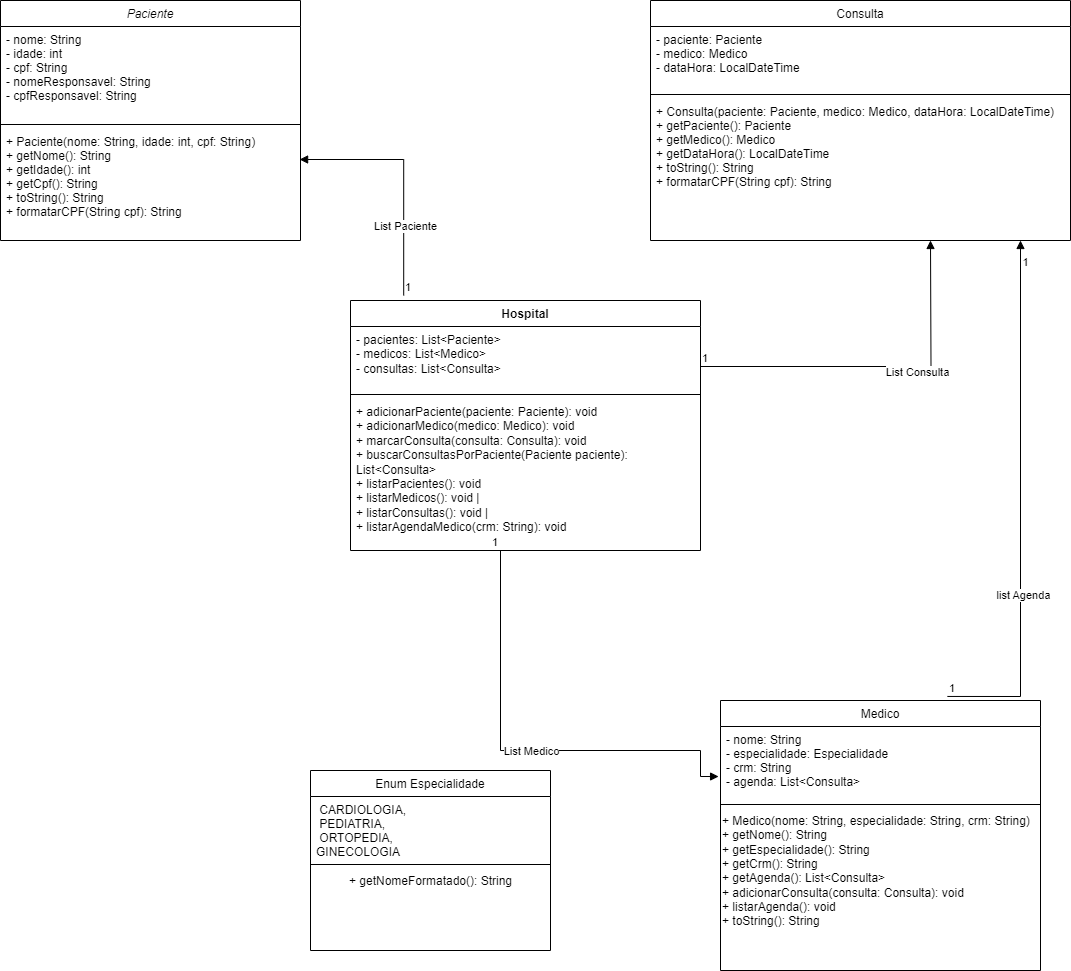

The diagram above was exported from draw.io. Its source (the exported page's mxGraphModel, read from the mxfile embedded in the PNG):
<mxGraphModel dx="1434" dy="738" grid="1" gridSize="10" guides="1" tooltips="1" connect="1" arrows="1" fold="1" page="1" pageScale="1" pageWidth="827" pageHeight="1169" math="0" shadow="0">
  <root>
    <mxCell id="WIyWlLk6GJQsqaUBKTNV-0" />
    <mxCell id="WIyWlLk6GJQsqaUBKTNV-1" parent="WIyWlLk6GJQsqaUBKTNV-0" />
    <mxCell id="zkfFHV4jXpPFQw0GAbJ--0" value="Paciente" style="swimlane;fontStyle=2;align=center;verticalAlign=top;childLayout=stackLayout;horizontal=1;startSize=26;horizontalStack=0;resizeParent=1;resizeLast=0;collapsible=1;marginBottom=0;rounded=0;shadow=0;strokeWidth=1;" parent="WIyWlLk6GJQsqaUBKTNV-1" vertex="1">
      <mxGeometry x="20" width="300" height="240" as="geometry">
        <mxRectangle x="230" y="140" width="160" height="26" as="alternateBounds" />
      </mxGeometry>
    </mxCell>
    <mxCell id="zkfFHV4jXpPFQw0GAbJ--3" value="- nome: String&#10;- idade: int&#10;- cpf: String&#10;- nomeResponsavel: String &#10;- cpfResponsavel: String" style="text;align=left;verticalAlign=top;spacingLeft=4;spacingRight=4;overflow=hidden;rotatable=0;points=[[0,0.5],[1,0.5]];portConstraint=eastwest;rounded=0;shadow=0;html=0;" parent="zkfFHV4jXpPFQw0GAbJ--0" vertex="1">
      <mxGeometry y="26" width="300" height="94" as="geometry" />
    </mxCell>
    <mxCell id="zkfFHV4jXpPFQw0GAbJ--4" value="" style="line;html=1;strokeWidth=1;align=left;verticalAlign=middle;spacingTop=-1;spacingLeft=3;spacingRight=3;rotatable=0;labelPosition=right;points=[];portConstraint=eastwest;" parent="zkfFHV4jXpPFQw0GAbJ--0" vertex="1">
      <mxGeometry y="120" width="300" height="8" as="geometry" />
    </mxCell>
    <mxCell id="zkfFHV4jXpPFQw0GAbJ--5" value="+ Paciente(nome: String, idade: int, cpf: String)&#10;+ getNome(): String&#10;+ getIdade(): int&#10;+ getCpf(): String&#10;+ toString(): String    &#10;+ formatarCPF(String cpf): String&#10;" style="text;align=left;verticalAlign=top;spacingLeft=4;spacingRight=4;overflow=hidden;rotatable=0;points=[[0,0.5],[1,0.5]];portConstraint=eastwest;" parent="zkfFHV4jXpPFQw0GAbJ--0" vertex="1">
      <mxGeometry y="128" width="300" height="92" as="geometry" />
    </mxCell>
    <mxCell id="zkfFHV4jXpPFQw0GAbJ--6" value="Medico" style="swimlane;fontStyle=0;align=center;verticalAlign=top;childLayout=stackLayout;horizontal=1;startSize=26;horizontalStack=0;resizeParent=1;resizeLast=0;collapsible=1;marginBottom=0;rounded=0;shadow=0;strokeWidth=1;" parent="WIyWlLk6GJQsqaUBKTNV-1" vertex="1">
      <mxGeometry x="740" y="700" width="320" height="270" as="geometry">
        <mxRectangle x="130" y="380" width="160" height="26" as="alternateBounds" />
      </mxGeometry>
    </mxCell>
    <mxCell id="zkfFHV4jXpPFQw0GAbJ--7" value="- nome: String&#10;- especialidade: Especialidade&#10;- crm: String&#10;- agenda: List&lt;Consulta&gt;" style="text;align=left;verticalAlign=top;spacingLeft=4;spacingRight=4;overflow=hidden;rotatable=0;points=[[0,0.5],[1,0.5]];portConstraint=eastwest;" parent="zkfFHV4jXpPFQw0GAbJ--6" vertex="1">
      <mxGeometry y="26" width="320" height="74" as="geometry" />
    </mxCell>
    <mxCell id="zkfFHV4jXpPFQw0GAbJ--9" value="" style="line;html=1;strokeWidth=1;align=left;verticalAlign=middle;spacingTop=-1;spacingLeft=3;spacingRight=3;rotatable=0;labelPosition=right;points=[];portConstraint=eastwest;" parent="zkfFHV4jXpPFQw0GAbJ--6" vertex="1">
      <mxGeometry y="100" width="320" height="8" as="geometry" />
    </mxCell>
    <mxCell id="opS73H76C6n9-4h42FLw-2" value="+ Medico(nome: String, especialidade: String, crm: String)&lt;br style=&quot;padding: 0px; margin: 0px;&quot;&gt;+ getNome(): String&amp;nbsp;&lt;br style=&quot;padding: 0px; margin: 0px;&quot;&gt;+ getEspecialidade(): String &amp;nbsp; &amp;nbsp; &amp;nbsp; &amp;nbsp;&amp;nbsp;&lt;br style=&quot;padding: 0px; margin: 0px;&quot;&gt;+ getCrm(): String&amp;nbsp;&lt;br style=&quot;padding: 0px; margin: 0px;&quot;&gt;+ getAgenda(): List&amp;lt;Consulta&amp;gt;&lt;br style=&quot;padding: 0px; margin: 0px;&quot;&gt;+ adicionarConsulta(consulta: Consulta): void&amp;nbsp;&lt;br style=&quot;padding: 0px; margin: 0px;&quot;&gt;+ listarAgenda(): void&amp;nbsp;&lt;br style=&quot;padding: 0px; margin: 0px;&quot;&gt;+ toString(): String&amp;nbsp; &amp;nbsp; &amp;nbsp;&lt;div style=&quot;padding: 0px; margin: 0px;&quot;&gt;&lt;br style=&quot;padding: 0px; margin: 0px;&quot;&gt;&lt;/div&gt;" style="text;html=1;align=left;verticalAlign=middle;resizable=0;points=[];autosize=1;strokeColor=none;fillColor=none;" parent="zkfFHV4jXpPFQw0GAbJ--6" vertex="1">
      <mxGeometry y="108" width="320" height="140" as="geometry" />
    </mxCell>
    <mxCell id="zkfFHV4jXpPFQw0GAbJ--13" value="Enum Especialidade" style="swimlane;fontStyle=0;align=center;verticalAlign=top;childLayout=stackLayout;horizontal=1;startSize=26;horizontalStack=0;resizeParent=1;resizeLast=0;collapsible=1;marginBottom=0;rounded=0;shadow=0;strokeWidth=1;" parent="WIyWlLk6GJQsqaUBKTNV-1" vertex="1">
      <mxGeometry x="330" y="770" width="240" height="180" as="geometry">
        <mxRectangle x="340" y="380" width="170" height="26" as="alternateBounds" />
      </mxGeometry>
    </mxCell>
    <mxCell id="zkfFHV4jXpPFQw0GAbJ--14" value=" CARDIOLOGIA, &#10; PEDIATRIA,&#10; ORTOPEDIA, &#10;GINECOLOGIA" style="text;align=left;verticalAlign=top;spacingLeft=4;spacingRight=4;overflow=hidden;rotatable=0;points=[[0,0.5],[1,0.5]];portConstraint=eastwest;" parent="zkfFHV4jXpPFQw0GAbJ--13" vertex="1">
      <mxGeometry y="26" width="240" height="64" as="geometry" />
    </mxCell>
    <mxCell id="zkfFHV4jXpPFQw0GAbJ--15" value="" style="line;html=1;strokeWidth=1;align=left;verticalAlign=middle;spacingTop=-1;spacingLeft=3;spacingRight=3;rotatable=0;labelPosition=right;points=[];portConstraint=eastwest;" parent="zkfFHV4jXpPFQw0GAbJ--13" vertex="1">
      <mxGeometry y="90" width="240" height="8" as="geometry" />
    </mxCell>
    <mxCell id="opS73H76C6n9-4h42FLw-0" value="  + getNomeFormatado(): String&lt;div&gt;&lt;br/&gt;&lt;/div&gt;" style="text;html=1;align=center;verticalAlign=middle;resizable=0;points=[];autosize=1;strokeColor=none;fillColor=none;" parent="zkfFHV4jXpPFQw0GAbJ--13" vertex="1">
      <mxGeometry y="98" width="240" height="40" as="geometry" />
    </mxCell>
    <mxCell id="zkfFHV4jXpPFQw0GAbJ--17" value="Consulta" style="swimlane;fontStyle=0;align=center;verticalAlign=top;childLayout=stackLayout;horizontal=1;startSize=26;horizontalStack=0;resizeParent=1;resizeLast=0;collapsible=1;marginBottom=0;rounded=0;shadow=0;strokeWidth=1;" parent="WIyWlLk6GJQsqaUBKTNV-1" vertex="1">
      <mxGeometry x="670" width="420" height="240" as="geometry">
        <mxRectangle x="550" y="140" width="160" height="26" as="alternateBounds" />
      </mxGeometry>
    </mxCell>
    <mxCell id="zkfFHV4jXpPFQw0GAbJ--18" value="- paciente: Paciente &#10;- medico: Medico&#10;- dataHora: LocalDateTime" style="text;align=left;verticalAlign=top;spacingLeft=4;spacingRight=4;overflow=hidden;rotatable=0;points=[[0,0.5],[1,0.5]];portConstraint=eastwest;" parent="zkfFHV4jXpPFQw0GAbJ--17" vertex="1">
      <mxGeometry y="26" width="420" height="64" as="geometry" />
    </mxCell>
    <mxCell id="zkfFHV4jXpPFQw0GAbJ--23" value="" style="line;html=1;strokeWidth=1;align=left;verticalAlign=middle;spacingTop=-1;spacingLeft=3;spacingRight=3;rotatable=0;labelPosition=right;points=[];portConstraint=eastwest;" parent="zkfFHV4jXpPFQw0GAbJ--17" vertex="1">
      <mxGeometry y="90" width="420" height="8" as="geometry" />
    </mxCell>
    <mxCell id="zkfFHV4jXpPFQw0GAbJ--24" value="+ Consulta(paciente: Paciente, medico: Medico, dataHora: LocalDateTime)&#10;+ getPaciente(): Paciente&#10;+ getMedico(): Medico &#10;+ getDataHora(): LocalDateTime&#10;+ toString(): String &#10;+ formatarCPF(String cpf): String&#10;" style="text;align=left;verticalAlign=top;spacingLeft=4;spacingRight=4;overflow=hidden;rotatable=0;points=[[0,0.5],[1,0.5]];portConstraint=eastwest;" parent="zkfFHV4jXpPFQw0GAbJ--17" vertex="1">
      <mxGeometry y="98" width="420" height="102" as="geometry" />
    </mxCell>
    <mxCell id="opS73H76C6n9-4h42FLw-3" value="Hospital" style="swimlane;fontStyle=1;align=center;verticalAlign=top;childLayout=stackLayout;horizontal=1;startSize=26;horizontalStack=0;resizeParent=1;resizeParentMax=0;resizeLast=0;collapsible=1;marginBottom=0;whiteSpace=wrap;html=1;" parent="WIyWlLk6GJQsqaUBKTNV-1" vertex="1">
      <mxGeometry x="370" y="300" width="350" height="250" as="geometry" />
    </mxCell>
    <mxCell id="opS73H76C6n9-4h42FLw-4" value="- pacientes: List&amp;lt;Paciente&amp;gt;&lt;div&gt;- medicos: List&amp;lt;Medico&amp;gt;&lt;/div&gt;&lt;div&gt;- consultas: List&amp;lt;Consulta&amp;gt;&lt;/div&gt;" style="text;strokeColor=none;fillColor=none;align=left;verticalAlign=top;spacingLeft=4;spacingRight=4;overflow=hidden;rotatable=0;points=[[0,0.5],[1,0.5]];portConstraint=eastwest;whiteSpace=wrap;html=1;" parent="opS73H76C6n9-4h42FLw-3" vertex="1">
      <mxGeometry y="26" width="350" height="64" as="geometry" />
    </mxCell>
    <mxCell id="opS73H76C6n9-4h42FLw-5" value="" style="line;strokeWidth=1;fillColor=none;align=left;verticalAlign=middle;spacingTop=-1;spacingLeft=3;spacingRight=3;rotatable=0;labelPosition=right;points=[];portConstraint=eastwest;strokeColor=inherit;" parent="opS73H76C6n9-4h42FLw-3" vertex="1">
      <mxGeometry y="90" width="350" height="8" as="geometry" />
    </mxCell>
    <mxCell id="opS73H76C6n9-4h42FLw-6" value="&lt;span style=&quot;text-wrap: nowrap;&quot;&gt;+ adicionarPaciente(paciente: Paciente): void&amp;nbsp;&lt;/span&gt;&lt;br style=&quot;padding: 0px; margin: 0px; text-wrap: nowrap;&quot;&gt;&lt;span style=&quot;text-wrap: nowrap;&quot;&gt;+ adicionarMedico(medico: Medico): void&amp;nbsp;&lt;/span&gt;&lt;br style=&quot;padding: 0px; margin: 0px; text-wrap: nowrap;&quot;&gt;&lt;span style=&quot;text-wrap: nowrap;&quot;&gt;+ marcarConsulta(consulta: Consulta): void&lt;br&gt;&lt;/span&gt;&lt;div&gt;&lt;span style=&quot;background-color: initial;&quot;&gt;+ buscarConsultasPorPaciente(Paciente paciente): List&amp;lt;Consulta&amp;gt;&lt;/span&gt;&lt;span style=&quot;text-wrap: nowrap;&quot;&gt;&amp;nbsp;&lt;/span&gt;&lt;br style=&quot;padding: 0px; margin: 0px; text-wrap: nowrap;&quot;&gt;&lt;span style=&quot;text-wrap: nowrap;&quot;&gt;+ listarPacientes(): void&amp;nbsp;&lt;/span&gt;&lt;br style=&quot;padding: 0px; margin: 0px; text-wrap: nowrap;&quot;&gt;&lt;span style=&quot;text-wrap: nowrap;&quot;&gt;+ listarMedicos(): void |&lt;/span&gt;&lt;br style=&quot;padding: 0px; margin: 0px; text-wrap: nowrap;&quot;&gt;&lt;span style=&quot;text-wrap: nowrap;&quot;&gt;+ listarConsultas(): void |&lt;/span&gt;&lt;br style=&quot;padding: 0px; margin: 0px; text-wrap: nowrap;&quot;&gt;&lt;span style=&quot;text-wrap: nowrap;&quot;&gt;+ listarAgendaMedico(crm: String): void&amp;nbsp;&amp;nbsp;&lt;/span&gt;&lt;/div&gt;" style="text;strokeColor=none;fillColor=none;align=left;verticalAlign=top;spacingLeft=4;spacingRight=4;overflow=hidden;rotatable=0;points=[[0,0.5],[1,0.5]];portConstraint=eastwest;whiteSpace=wrap;html=1;" parent="opS73H76C6n9-4h42FLw-3" vertex="1">
      <mxGeometry y="98" width="350" height="152" as="geometry" />
    </mxCell>
    <mxCell id="opS73H76C6n9-4h42FLw-16" value="" style="endArrow=block;endFill=1;html=1;edgeStyle=orthogonalEdgeStyle;align=left;verticalAlign=top;rounded=0;exitX=0.152;exitY=-0.02;exitDx=0;exitDy=0;exitPerimeter=0;entryX=0.997;entryY=0.337;entryDx=0;entryDy=0;entryPerimeter=0;" parent="WIyWlLk6GJQsqaUBKTNV-1" source="opS73H76C6n9-4h42FLw-3" target="zkfFHV4jXpPFQw0GAbJ--5" edge="1">
      <mxGeometry x="-1" relative="1" as="geometry">
        <mxPoint x="430" y="210" as="sourcePoint" />
        <mxPoint x="590" y="210" as="targetPoint" />
      </mxGeometry>
    </mxCell>
    <mxCell id="opS73H76C6n9-4h42FLw-17" value="1" style="edgeLabel;resizable=0;html=1;align=left;verticalAlign=bottom;" parent="opS73H76C6n9-4h42FLw-16" connectable="0" vertex="1">
      <mxGeometry x="-1" relative="1" as="geometry" />
    </mxCell>
    <mxCell id="opS73H76C6n9-4h42FLw-21" value="List Paciente" style="edgeLabel;html=1;align=center;verticalAlign=middle;resizable=0;points=[];" parent="opS73H76C6n9-4h42FLw-16" vertex="1" connectable="0">
      <mxGeometry x="-0.4166" y="-1" relative="1" as="geometry">
        <mxPoint as="offset" />
      </mxGeometry>
    </mxCell>
    <mxCell id="opS73H76C6n9-4h42FLw-18" value="" style="endArrow=block;endFill=1;html=1;edgeStyle=orthogonalEdgeStyle;align=left;verticalAlign=top;rounded=0;exitX=1;exitY=0.625;exitDx=0;exitDy=0;exitPerimeter=0;" parent="WIyWlLk6GJQsqaUBKTNV-1" source="opS73H76C6n9-4h42FLw-4" edge="1">
      <mxGeometry x="-1" relative="1" as="geometry">
        <mxPoint x="870" y="380" as="sourcePoint" />
        <mxPoint x="950" y="240" as="targetPoint" />
      </mxGeometry>
    </mxCell>
    <mxCell id="opS73H76C6n9-4h42FLw-19" value="1" style="edgeLabel;resizable=0;html=1;align=left;verticalAlign=bottom;" parent="opS73H76C6n9-4h42FLw-18" connectable="0" vertex="1">
      <mxGeometry x="-1" relative="1" as="geometry" />
    </mxCell>
    <mxCell id="opS73H76C6n9-4h42FLw-20" value="List Consulta" style="edgeLabel;html=1;align=center;verticalAlign=middle;resizable=0;points=[];" parent="opS73H76C6n9-4h42FLw-18" vertex="1" connectable="0">
      <mxGeometry x="0.2145" y="-5" relative="1" as="geometry">
        <mxPoint as="offset" />
      </mxGeometry>
    </mxCell>
    <mxCell id="opS73H76C6n9-4h42FLw-22" value="" style="endArrow=block;endFill=1;html=1;edgeStyle=orthogonalEdgeStyle;align=left;verticalAlign=top;rounded=0;exitX=0.497;exitY=1;exitDx=0;exitDy=0;exitPerimeter=0;entryX=-0.006;entryY=0.676;entryDx=0;entryDy=0;entryPerimeter=0;" parent="WIyWlLk6GJQsqaUBKTNV-1" target="zkfFHV4jXpPFQw0GAbJ--7" edge="1">
      <mxGeometry x="-1" relative="1" as="geometry">
        <mxPoint x="510" y="550" as="sourcePoint" />
        <mxPoint x="730" y="780" as="targetPoint" />
        <Array as="points">
          <mxPoint x="520" y="550" />
          <mxPoint x="520" y="750" />
          <mxPoint x="720" y="750" />
          <mxPoint x="720" y="776" />
        </Array>
      </mxGeometry>
    </mxCell>
    <mxCell id="opS73H76C6n9-4h42FLw-23" value="1" style="edgeLabel;resizable=0;html=1;align=left;verticalAlign=bottom;" parent="opS73H76C6n9-4h42FLw-22" connectable="0" vertex="1">
      <mxGeometry x="-1" relative="1" as="geometry" />
    </mxCell>
    <mxCell id="opS73H76C6n9-4h42FLw-24" value="List Medico" style="edgeLabel;html=1;align=center;verticalAlign=middle;resizable=0;points=[];" parent="opS73H76C6n9-4h42FLw-22" vertex="1" connectable="0">
      <mxGeometry x="0.058" relative="1" as="geometry">
        <mxPoint as="offset" />
      </mxGeometry>
    </mxCell>
    <mxCell id="opS73H76C6n9-4h42FLw-25" value="" style="endArrow=block;endFill=1;html=1;edgeStyle=orthogonalEdgeStyle;align=left;verticalAlign=top;rounded=0;exitX=0.709;exitY=-0.015;exitDx=0;exitDy=0;exitPerimeter=0;" parent="WIyWlLk6GJQsqaUBKTNV-1" source="zkfFHV4jXpPFQw0GAbJ--6" edge="1">
      <mxGeometry x="-1" relative="1" as="geometry">
        <mxPoint x="950" y="560" as="sourcePoint" />
        <mxPoint x="1040" y="240" as="targetPoint" />
        <Array as="points">
          <mxPoint x="1040" y="696" />
        </Array>
      </mxGeometry>
    </mxCell>
    <mxCell id="opS73H76C6n9-4h42FLw-26" value="1" style="edgeLabel;resizable=0;html=1;align=left;verticalAlign=bottom;" parent="opS73H76C6n9-4h42FLw-25" connectable="0" vertex="1">
      <mxGeometry x="-1" relative="1" as="geometry" />
    </mxCell>
    <mxCell id="opS73H76C6n9-4h42FLw-27" value="list Agenda" style="edgeLabel;html=1;align=center;verticalAlign=middle;resizable=0;points=[];" parent="opS73H76C6n9-4h42FLw-25" vertex="1" connectable="0">
      <mxGeometry x="-0.3393" y="-2" relative="1" as="geometry">
        <mxPoint as="offset" />
      </mxGeometry>
    </mxCell>
    <mxCell id="opS73H76C6n9-4h42FLw-28" value="1" style="edgeLabel;html=1;align=center;verticalAlign=middle;resizable=0;points=[];" parent="opS73H76C6n9-4h42FLw-25" vertex="1" connectable="0">
      <mxGeometry x="0.9207" y="-4" relative="1" as="geometry">
        <mxPoint as="offset" />
      </mxGeometry>
    </mxCell>
  </root>
</mxGraphModel>